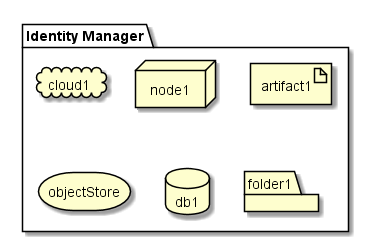

The diagram above was rendered by PlantUML. Its source (embedded in the PNG):
@startuml

package "Identity Manager" {
  cloud cloud1
  node node1
  artifact artifact1
  storage objectStore
  database db1
  folder folder1
}

@enduml